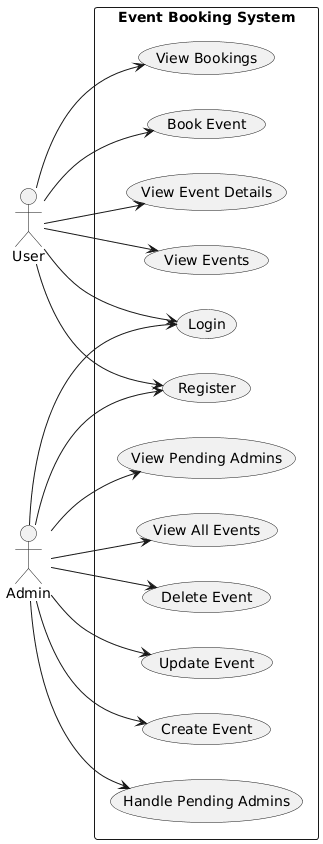

The diagram above was rendered by PlantUML. Its source (embedded in the PNG):
@startuml
left to right direction
actor User
actor Admin

rectangle "Event Booking System" {
  
  (Register) as UC1
  (Login) as UC2
  (View Events) as UC3
  (View Event Details) as UC4
  (Book Event) as UC5
  (View Bookings) as UC6
  
  (Handle Pending Admins) as UC7
  (Create Event) as UC8
  (Update Event) as UC9
  (Delete Event) as UC10
  (View All Events) as UC11
  (View Pending Admins) as UC12

  User --> UC1
  User --> UC2
  User --> UC3
  User --> UC4
  User --> UC5
  User --> UC6

  Admin --> UC1
  Admin --> UC2
  Admin --> UC7
  Admin --> UC8
  Admin --> UC9
  Admin --> UC10
  Admin --> UC11
  Admin --> UC12
}
@enduml